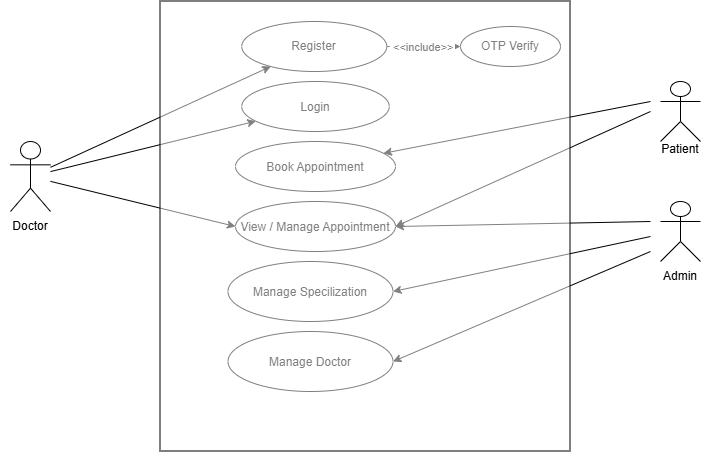

The diagram above was exported from draw.io. Its source (the exported page's mxGraphModel, read from the mxfile embedded in the PNG):
<mxGraphModel dx="854" dy="510" grid="1" gridSize="10" guides="1" tooltips="1" connect="1" arrows="1" fold="1" page="1" pageScale="1" pageWidth="850" pageHeight="1100" math="0" shadow="0">
  <root>
    <mxCell id="0" />
    <mxCell id="1" parent="0" />
    <mxCell id="actor" parent="1" style="shape=umlActor;" value="" vertex="1">
      <mxGeometry height="70" width="40" x="40" y="160" as="geometry" />
    </mxCell>
    <mxCell id="uc1" parent="1" style="ellipse;whiteSpace=wrap;html=1;" value="Register" vertex="1">
      <mxGeometry height="50" width="145" x="271.25" y="40" as="geometry" />
    </mxCell>
    <mxCell id="uc2" parent="1" style="ellipse;whiteSpace=wrap;html=1;" value="OTP Verify" vertex="1">
      <mxGeometry height="40" width="100" x="490" y="45" as="geometry" />
    </mxCell>
    <mxCell id="uc3" parent="1" style="ellipse;" value="Login" vertex="1">
      <mxGeometry height="50" width="147.5" x="271.25" y="100" as="geometry" />
    </mxCell>
    <mxCell id="uc4" parent="1" style="ellipse;" value="Book Appointment" vertex="1">
      <mxGeometry height="50" width="160" x="265" y="160" as="geometry" />
    </mxCell>
    <mxCell id="uc5" parent="1" style="ellipse;" value="View / Manage Appointment" vertex="1">
      <mxGeometry height="50" width="160" x="265" y="220" as="geometry" />
    </mxCell>
    <mxCell id="uc6" parent="1" style="ellipse;" value="Manage Specilization" vertex="1">
      <mxGeometry height="60" width="165" x="257.5" y="280" as="geometry" />
    </mxCell>
    <mxCell id="e1" edge="1" parent="1" source="actor" target="uc1">
      <mxGeometry relative="1" as="geometry" />
    </mxCell>
    <mxCell id="e2" edge="1" parent="1" source="actor" target="uc3">
      <mxGeometry relative="1" as="geometry" />
    </mxCell>
    <mxCell id="inc1" edge="1" parent="1" source="uc1" style="dashed=1;endArrow=block;" target="uc2" value="&lt;&lt;include&gt;&gt;">
      <mxGeometry relative="1" as="geometry" />
    </mxCell>
    <mxCell id="VUjCR-0wozXDaFLxzKk8-5" parent="1" style="text;html=1;whiteSpace=wrap;strokeColor=none;fillColor=none;align=center;verticalAlign=middle;rounded=0;" value="Doctor" vertex="1">
      <mxGeometry height="30" width="60" x="30" y="230" as="geometry" />
    </mxCell>
    <mxCell id="VUjCR-0wozXDaFLxzKk8-6" edge="1" parent="1" source="actor" style="entryX=0;entryY=0.5;entryDx=0;entryDy=0;" target="uc5">
      <mxGeometry relative="1" as="geometry">
        <mxPoint x="210" y="221" as="sourcePoint" />
        <mxPoint x="422" y="169" as="targetPoint" />
      </mxGeometry>
    </mxCell>
    <mxCell id="VUjCR-0wozXDaFLxzKk8-7" parent="1" style="shape=umlActor;" value="" vertex="1">
      <mxGeometry height="60" width="40" x="690" y="100" as="geometry" />
    </mxCell>
    <mxCell id="VUjCR-0wozXDaFLxzKk8-9" parent="1" style="text;html=1;whiteSpace=wrap;strokeColor=none;fillColor=none;align=center;verticalAlign=middle;rounded=0;" value="Patient&lt;div&gt;&lt;br&gt;&lt;/div&gt;" vertex="1">
      <mxGeometry height="30" width="60" x="680" y="160" as="geometry" />
    </mxCell>
    <mxCell id="VUjCR-0wozXDaFLxzKk8-10" edge="1" parent="1" style="" target="uc4">
      <mxGeometry relative="1" as="geometry">
        <mxPoint x="680" y="120" as="sourcePoint" />
        <mxPoint x="432" y="120" as="targetPoint" />
      </mxGeometry>
    </mxCell>
    <mxCell id="VUjCR-0wozXDaFLxzKk8-11" edge="1" parent="1" style="entryX=1;entryY=0.5;entryDx=0;entryDy=0;" target="uc5">
      <mxGeometry relative="1" as="geometry">
        <mxPoint x="680" y="130" as="sourcePoint" />
        <mxPoint x="570" y="182" as="targetPoint" />
      </mxGeometry>
    </mxCell>
    <mxCell id="VUjCR-0wozXDaFLxzKk8-13" parent="1" style="shape=umlActor;" value="" vertex="1">
      <mxGeometry height="60" width="40" x="690" y="220" as="geometry" />
    </mxCell>
    <mxCell id="VUjCR-0wozXDaFLxzKk8-14" parent="1" style="text;html=1;whiteSpace=wrap;strokeColor=none;fillColor=none;align=center;verticalAlign=middle;rounded=0;" value="Admin" vertex="1">
      <mxGeometry height="30" width="60" x="680" y="280" as="geometry" />
    </mxCell>
    <mxCell id="VUjCR-0wozXDaFLxzKk8-15" edge="1" parent="1" style="entryX=1;entryY=0.5;entryDx=0;entryDy=0;" target="uc5">
      <mxGeometry relative="1" as="geometry">
        <mxPoint x="680" y="240" as="sourcePoint" />
        <mxPoint x="530" y="192" as="targetPoint" />
      </mxGeometry>
    </mxCell>
    <mxCell id="VUjCR-0wozXDaFLxzKk8-16" edge="1" parent="1" style="entryX=1;entryY=0.5;entryDx=0;entryDy=0;" target="uc6">
      <mxGeometry relative="1" as="geometry">
        <mxPoint x="680" y="255" as="sourcePoint" />
        <mxPoint x="425" y="260" as="targetPoint" />
      </mxGeometry>
    </mxCell>
    <mxCell id="VUjCR-0wozXDaFLxzKk8-17" parent="1" style="ellipse;" value="Manage Doctor" vertex="1">
      <mxGeometry height="60" width="165" x="257.5" y="350" as="geometry" />
    </mxCell>
    <mxCell id="VUjCR-0wozXDaFLxzKk8-18" edge="1" parent="1" style="entryX=1;entryY=0.5;entryDx=0;entryDy=0;" target="VUjCR-0wozXDaFLxzKk8-17">
      <mxGeometry relative="1" as="geometry">
        <mxPoint x="680" y="270" as="sourcePoint" />
        <mxPoint x="473" y="350" as="targetPoint" />
      </mxGeometry>
    </mxCell>
    <mxCell id="VUjCR-0wozXDaFLxzKk8-19" parent="1" style="rounded=0;whiteSpace=wrap;html=1;direction=south;opacity=50;strokeWidth=2;" value="" vertex="1">
      <mxGeometry height="450" width="410" x="190" y="20" as="geometry" />
    </mxCell>
  </root>
</mxGraphModel>